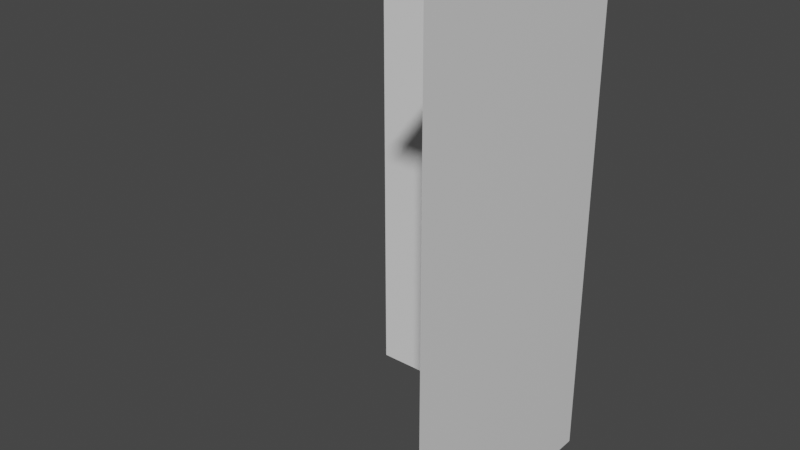 # Source: Big_L.blend  (saved by Blender 2.82.7; exported with 4.5.12 LTS)
import bpy
from mathutils import Matrix  # noqa: F401  (used for matrix-valued properties, if any)

bpy.ops.wm.read_factory_settings(use_empty=True)
scene = bpy.context.scene
scene.name = 'Scene'

# ---- collections
col_collection = bpy.data.collections.new('Collection'); scene.collection.children.link(col_collection)

# ---- materials (node trees are filled in below, after node groups)
mat_material = bpy.data.materials.new('Material')
mat_material.alpha_threshold = 0.0
mat_material.use_transparent_shadow = False
mat_material.line_color = (0.0, 0.0, 0.0, 1.0)

# ---- material node trees
mat_material.use_nodes = True; mat_material.node_tree.nodes.clear()
_N = mat_material.node_tree.nodes; _L = mat_material.node_tree.links
n0 = _N.new('ShaderNodeOutputMaterial'); n0.name = 'Material Output'; n0.location = (300, 300)
n1 = _N.new('ShaderNodeBsdfPrincipled'); n1.name = 'Principled BSDF'; n1.location = (10, 300)
n1.distribution = 'GGX'
n1.subsurface_method = 'BURLEY'
n1.inputs[2].default_value = 0.4
n1.inputs[3].default_value = 1.45
n1.inputs[27].default_value = (0.0, 0.0, 0.0, 1.0)
n1.inputs[28].default_value = 1.0
_L.new(n1.outputs[0], n0.inputs[0])
n0.is_active_output = True

# ---- world
world_world = bpy.data.worlds.new('World'); scene.world = world_world
world_world.use_nodes = True; world_world.node_tree.nodes.clear()
_N = world_world.node_tree.nodes; _L = world_world.node_tree.links
n0 = _N.new('ShaderNodeOutputWorld'); n0.name = 'World Output'; n0.location = (300, 300)
n1 = _N.new('ShaderNodeBackground'); n1.name = 'Background'; n1.location = (10, 300)
n1.inputs[0].default_value = (0.05088, 0.05088, 0.05088, 1.0)
_L.new(n1.outputs[0], n0.inputs[0])
n0.is_active_output = True
world_world.color = (0.05088, 0.05088, 0.05088)
world_world.use_sun_shadow = False
world_world.sun_shadow_jitter_overblur = 0.0

# ---- meshes
me_cube = bpy.data.meshes.new('Cube')
me_cube.from_pydata([(0.2, 0.0, 1.0), (-1.0, -1.49e-08, -0.2), (0.2, -1.49e-08, -0.2), (-1.49e-08, 2.5, 0.0), (0.0, 2.5, 1.0), (0.2, 2.5, 1.0), (-1.0, 2.5, -0.2), (-1.0, 2.5, 0.0), (0.2, 2.5, -0.2)], [], [(8, 6, 7, 3), (0, 2, 8, 5), (1, 6, 8, 2), (4, 5, 8, 3)])
_uv = me_cube.uv_layers.new(name='UVMap')
_uv.uv.foreach_set('vector', [0.0, 0.0, 0.225, 0.75, 0.275, 0.75, 0.0, 0.0, 0.375, 0.6, 0.0, 0.0, 0.0, 0.0, 0.375, 0.6, 0.225, 0.75, 0.225, 0.75, 0.0, 0.0, 0.0, 0.0, 0.375, 0.65, 0.375, 0.6, 0.0, 0.0, 0.0, 0.0])
me_cube.materials.append(mat_material)
me_cube.use_remesh_preserve_volume = False
me_cube.use_remesh_preserve_attributes = False
me_cube.use_mirror_vertex_groups = False
me_cube.update()

# ---- objects
ob_cube = bpy.data.objects.new('Cube', me_cube)

# ---- transforms, parenting, visibility, modifiers, constraints
ob_cube.location = (0.0, 0.0, 0.0)
ob_cube.rotation_euler = (1.571, -0.0, 0.0)
ob_cube.lock_rotations_4d = False
ob_cube.empty_display_type = 'ARROWS'
ob_cube.lineart.crease_threshold = 0.0

# ---- collection membership
col_collection.objects.link(ob_cube)

# ---- scene / render settings (as saved in the file)
scene.frame_start = 1; scene.frame_end = 250; scene.frame_set(0)
scene.render.engine = 'BLENDER_EEVEE_NEXT'
scene.cycles.use_denoising = False
scene.cycles.samples = 128
scene.cycles.sampling_pattern = 'TABULATED_SOBOL'
scene.cycles.use_adaptive_sampling = False
scene.cycles.use_light_tree = False
scene.view_settings.view_transform = 'Filmic'
bpy.context.view_layer.update()

# ---- added for rendering (the .blend has no active camera and no usable light): camera, sun
cam_auto = bpy.data.cameras.new('AutoCamera')
cam_auto.lens = 50.0
cam_auto.sensor_width = 36.0
cam_auto.clip_end = 1000.0
ob_auto_camera = bpy.data.objects.new('AutoCamera', cam_auto)
scene.collection.objects.link(ob_auto_camera)
ob_auto_camera.location = (2.39565, -3.75478, 3.48652)
ob_auto_camera.rotation_euler = (1.09748, -7.21219e-08, 0.694738)
scene.camera = ob_auto_camera
light_auto_sun = bpy.data.lights.new('AutoSun', 'SUN')
light_auto_sun.energy = 3.0
light_auto_sun.angle = 0.0523599
ob_auto_sun = bpy.data.objects.new('AutoSun', light_auto_sun)
scene.collection.objects.link(ob_auto_sun)
ob_auto_sun.rotation_euler = (0.872665, 0.174533, 0.523599)
bpy.context.view_layer.update()
